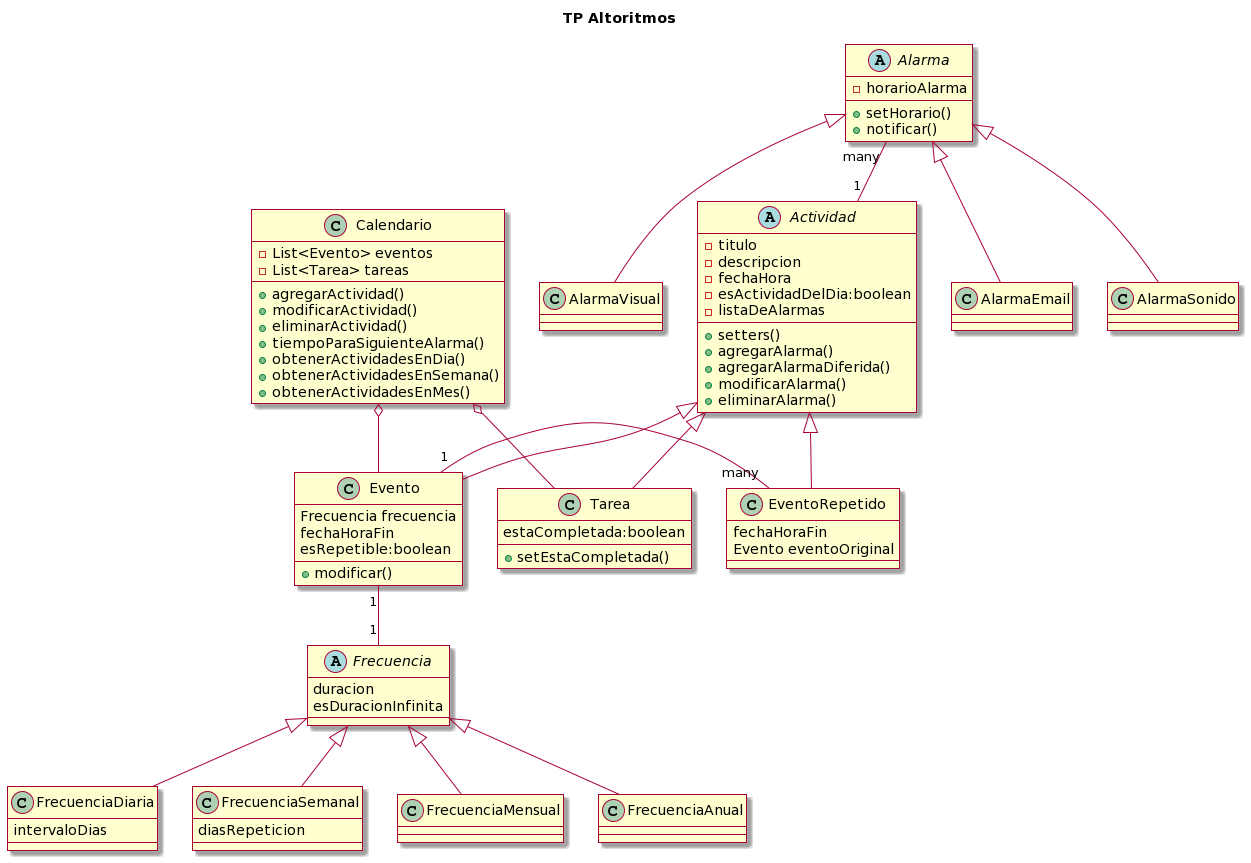

The diagram above was rendered by PlantUML. Its source (embedded in the PNG):
@startuml
skin rose
title TP Altoritmos

class Calendario {
  -List<Evento> eventos
  -List<Tarea> tareas
  +agregarActividad()
  +modificarActividad()
  +eliminarActividad()
  +tiempoParaSiguienteAlarma()
  +obtenerActividadesEnDia()
  +obtenerActividadesEnSemana()
  +obtenerActividadesEnMes()
}

abstract class Alarma{
  -horarioAlarma
  +setHorario()
  +notificar()
}

class AlarmaEmail{}
class AlarmaSonido{}
class AlarmaVisual{}

Alarma <|-down- AlarmaEmail
Alarma <|-down- AlarmaSonido
Alarma <|-down- AlarmaVisual

abstract class Actividad{
  -titulo
  -descripcion
  -fechaHora
  -esActividadDelDia:boolean
  -listaDeAlarmas
  +setters()
  +agregarAlarma()
  +agregarAlarmaDiferida()
  +modificarAlarma()
  +eliminarAlarma()
}

class Evento{
  Frecuencia frecuencia
  fechaHoraFin
  esRepetible:boolean
  +modificar()
}

class EventoRepetido{
  fechaHoraFin
  Evento eventoOriginal

}

abstract class Frecuencia{
  duracion
  esDuracionInfinita
}

class FrecuenciaDiaria{
  intervaloDias
}
class FrecuenciaSemanal{
  diasRepeticion
}
class FrecuenciaMensual{}
class FrecuenciaAnual{}

Frecuencia <|-down- FrecuenciaDiaria
Frecuencia <|-down- FrecuenciaSemanal
Frecuencia <|-down- FrecuenciaMensual
Frecuencia <|-down- FrecuenciaAnual


class Tarea{
  estaCompletada:boolean
  +setEstaCompletada()
}

Actividad <|-down- EventoRepetido
EventoRepetido "many" -left- "1" Evento 

Actividad "1" -up- "many" Alarma
Frecuencia "1"-up- "1" Evento

Calendario o-- Evento
Calendario o-- Tarea

Actividad <|-down- Evento
Actividad <|-down- Tarea
@enduml